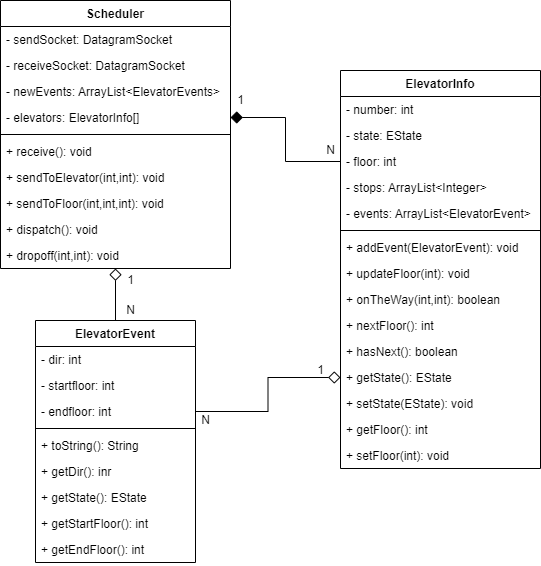

The diagram above was exported from draw.io. Its source (the exported page's mxGraphModel, read from the mxfile embedded in the PNG):
<mxGraphModel dx="1422" dy="832" grid="1" gridSize="10" guides="1" tooltips="1" connect="1" arrows="1" fold="1" page="1" pageScale="1" pageWidth="850" pageHeight="1100" math="0" shadow="0">
  <root>
    <mxCell id="0" />
    <mxCell id="1" parent="0" />
    <mxCell id="-5XYHL63dyLj9Jr0biua-1" value="Scheduler" style="swimlane;fontStyle=1;align=center;verticalAlign=top;childLayout=stackLayout;horizontal=1;startSize=26;horizontalStack=0;resizeParent=1;resizeParentMax=0;resizeLast=0;collapsible=1;marginBottom=0;" vertex="1" parent="1">
      <mxGeometry x="40" y="40" width="230" height="268" as="geometry" />
    </mxCell>
    <mxCell id="-5XYHL63dyLj9Jr0biua-2" value="- sendSocket: DatagramSocket" style="text;strokeColor=none;fillColor=none;align=left;verticalAlign=top;spacingLeft=4;spacingRight=4;overflow=hidden;rotatable=0;points=[[0,0.5],[1,0.5]];portConstraint=eastwest;" vertex="1" parent="-5XYHL63dyLj9Jr0biua-1">
      <mxGeometry y="26" width="230" height="26" as="geometry" />
    </mxCell>
    <mxCell id="-5XYHL63dyLj9Jr0biua-6" value="- receiveSocket: DatagramSocket" style="text;strokeColor=none;fillColor=none;align=left;verticalAlign=top;spacingLeft=4;spacingRight=4;overflow=hidden;rotatable=0;points=[[0,0.5],[1,0.5]];portConstraint=eastwest;" vertex="1" parent="-5XYHL63dyLj9Jr0biua-1">
      <mxGeometry y="52" width="230" height="26" as="geometry" />
    </mxCell>
    <mxCell id="-5XYHL63dyLj9Jr0biua-5" value="- newEvents: ArrayList&lt;ElevatorEvents&gt;" style="text;strokeColor=none;fillColor=none;align=left;verticalAlign=top;spacingLeft=4;spacingRight=4;overflow=hidden;rotatable=0;points=[[0,0.5],[1,0.5]];portConstraint=eastwest;" vertex="1" parent="-5XYHL63dyLj9Jr0biua-1">
      <mxGeometry y="78" width="230" height="26" as="geometry" />
    </mxCell>
    <mxCell id="-5XYHL63dyLj9Jr0biua-7" value="- elevators: ElevatorInfo[]" style="text;strokeColor=none;fillColor=none;align=left;verticalAlign=top;spacingLeft=4;spacingRight=4;overflow=hidden;rotatable=0;points=[[0,0.5],[1,0.5]];portConstraint=eastwest;" vertex="1" parent="-5XYHL63dyLj9Jr0biua-1">
      <mxGeometry y="104" width="230" height="26" as="geometry" />
    </mxCell>
    <mxCell id="-5XYHL63dyLj9Jr0biua-3" value="" style="line;strokeWidth=1;fillColor=none;align=left;verticalAlign=middle;spacingTop=-1;spacingLeft=3;spacingRight=3;rotatable=0;labelPosition=right;points=[];portConstraint=eastwest;" vertex="1" parent="-5XYHL63dyLj9Jr0biua-1">
      <mxGeometry y="130" width="230" height="8" as="geometry" />
    </mxCell>
    <mxCell id="-5XYHL63dyLj9Jr0biua-4" value="+ receive(): void" style="text;strokeColor=none;fillColor=none;align=left;verticalAlign=top;spacingLeft=4;spacingRight=4;overflow=hidden;rotatable=0;points=[[0,0.5],[1,0.5]];portConstraint=eastwest;" vertex="1" parent="-5XYHL63dyLj9Jr0biua-1">
      <mxGeometry y="138" width="230" height="26" as="geometry" />
    </mxCell>
    <mxCell id="-5XYHL63dyLj9Jr0biua-8" value="+ sendToElevator(int,int): void" style="text;strokeColor=none;fillColor=none;align=left;verticalAlign=top;spacingLeft=4;spacingRight=4;overflow=hidden;rotatable=0;points=[[0,0.5],[1,0.5]];portConstraint=eastwest;" vertex="1" parent="-5XYHL63dyLj9Jr0biua-1">
      <mxGeometry y="164" width="230" height="26" as="geometry" />
    </mxCell>
    <mxCell id="-5XYHL63dyLj9Jr0biua-9" value="+ sendToFloor(int,int,int): void" style="text;strokeColor=none;fillColor=none;align=left;verticalAlign=top;spacingLeft=4;spacingRight=4;overflow=hidden;rotatable=0;points=[[0,0.5],[1,0.5]];portConstraint=eastwest;" vertex="1" parent="-5XYHL63dyLj9Jr0biua-1">
      <mxGeometry y="190" width="230" height="26" as="geometry" />
    </mxCell>
    <mxCell id="-5XYHL63dyLj9Jr0biua-10" value="+ dispatch(): void" style="text;strokeColor=none;fillColor=none;align=left;verticalAlign=top;spacingLeft=4;spacingRight=4;overflow=hidden;rotatable=0;points=[[0,0.5],[1,0.5]];portConstraint=eastwest;" vertex="1" parent="-5XYHL63dyLj9Jr0biua-1">
      <mxGeometry y="216" width="230" height="26" as="geometry" />
    </mxCell>
    <mxCell id="-5XYHL63dyLj9Jr0biua-11" value="+ dropoff(int,int): void" style="text;strokeColor=none;fillColor=none;align=left;verticalAlign=top;spacingLeft=4;spacingRight=4;overflow=hidden;rotatable=0;points=[[0,0.5],[1,0.5]];portConstraint=eastwest;" vertex="1" parent="-5XYHL63dyLj9Jr0biua-1">
      <mxGeometry y="242" width="230" height="26" as="geometry" />
    </mxCell>
    <mxCell id="-5XYHL63dyLj9Jr0biua-38" style="edgeStyle=orthogonalEdgeStyle;rounded=0;orthogonalLoop=1;jettySize=auto;html=1;exitX=0.5;exitY=0;exitDx=0;exitDy=0;endSize=10;endArrow=diamond;endFill=0;" edge="1" parent="1" source="-5XYHL63dyLj9Jr0biua-12" target="-5XYHL63dyLj9Jr0biua-1">
      <mxGeometry relative="1" as="geometry" />
    </mxCell>
    <mxCell id="-5XYHL63dyLj9Jr0biua-12" value="ElevatorEvent" style="swimlane;fontStyle=1;align=center;verticalAlign=top;childLayout=stackLayout;horizontal=1;startSize=26;horizontalStack=0;resizeParent=1;resizeParentMax=0;resizeLast=0;collapsible=1;marginBottom=0;" vertex="1" parent="1">
      <mxGeometry x="75" y="360" width="160" height="242" as="geometry" />
    </mxCell>
    <mxCell id="-5XYHL63dyLj9Jr0biua-13" value="- dir: int" style="text;strokeColor=none;fillColor=none;align=left;verticalAlign=top;spacingLeft=4;spacingRight=4;overflow=hidden;rotatable=0;points=[[0,0.5],[1,0.5]];portConstraint=eastwest;" vertex="1" parent="-5XYHL63dyLj9Jr0biua-12">
      <mxGeometry y="26" width="160" height="26" as="geometry" />
    </mxCell>
    <mxCell id="-5XYHL63dyLj9Jr0biua-20" value="- startfloor: int" style="text;strokeColor=none;fillColor=none;align=left;verticalAlign=top;spacingLeft=4;spacingRight=4;overflow=hidden;rotatable=0;points=[[0,0.5],[1,0.5]];portConstraint=eastwest;" vertex="1" parent="-5XYHL63dyLj9Jr0biua-12">
      <mxGeometry y="52" width="160" height="26" as="geometry" />
    </mxCell>
    <mxCell id="-5XYHL63dyLj9Jr0biua-21" value="- endfloor: int" style="text;strokeColor=none;fillColor=none;align=left;verticalAlign=top;spacingLeft=4;spacingRight=4;overflow=hidden;rotatable=0;points=[[0,0.5],[1,0.5]];portConstraint=eastwest;" vertex="1" parent="-5XYHL63dyLj9Jr0biua-12">
      <mxGeometry y="78" width="160" height="26" as="geometry" />
    </mxCell>
    <mxCell id="-5XYHL63dyLj9Jr0biua-14" value="" style="line;strokeWidth=1;fillColor=none;align=left;verticalAlign=middle;spacingTop=-1;spacingLeft=3;spacingRight=3;rotatable=0;labelPosition=right;points=[];portConstraint=eastwest;" vertex="1" parent="-5XYHL63dyLj9Jr0biua-12">
      <mxGeometry y="104" width="160" height="8" as="geometry" />
    </mxCell>
    <mxCell id="-5XYHL63dyLj9Jr0biua-15" value="+ toString(): String" style="text;strokeColor=none;fillColor=none;align=left;verticalAlign=top;spacingLeft=4;spacingRight=4;overflow=hidden;rotatable=0;points=[[0,0.5],[1,0.5]];portConstraint=eastwest;" vertex="1" parent="-5XYHL63dyLj9Jr0biua-12">
      <mxGeometry y="112" width="160" height="26" as="geometry" />
    </mxCell>
    <mxCell id="-5XYHL63dyLj9Jr0biua-22" value="+ getDir(): inr" style="text;strokeColor=none;fillColor=none;align=left;verticalAlign=top;spacingLeft=4;spacingRight=4;overflow=hidden;rotatable=0;points=[[0,0.5],[1,0.5]];portConstraint=eastwest;" vertex="1" parent="-5XYHL63dyLj9Jr0biua-12">
      <mxGeometry y="138" width="160" height="26" as="geometry" />
    </mxCell>
    <mxCell id="-5XYHL63dyLj9Jr0biua-23" value="+ getState(): EState" style="text;strokeColor=none;fillColor=none;align=left;verticalAlign=top;spacingLeft=4;spacingRight=4;overflow=hidden;rotatable=0;points=[[0,0.5],[1,0.5]];portConstraint=eastwest;" vertex="1" parent="-5XYHL63dyLj9Jr0biua-12">
      <mxGeometry y="164" width="160" height="26" as="geometry" />
    </mxCell>
    <mxCell id="-5XYHL63dyLj9Jr0biua-24" value="+ getStartFloor(): int" style="text;strokeColor=none;fillColor=none;align=left;verticalAlign=top;spacingLeft=4;spacingRight=4;overflow=hidden;rotatable=0;points=[[0,0.5],[1,0.5]];portConstraint=eastwest;" vertex="1" parent="-5XYHL63dyLj9Jr0biua-12">
      <mxGeometry y="190" width="160" height="26" as="geometry" />
    </mxCell>
    <mxCell id="-5XYHL63dyLj9Jr0biua-25" value="+ getEndFloor(): int" style="text;strokeColor=none;fillColor=none;align=left;verticalAlign=top;spacingLeft=4;spacingRight=4;overflow=hidden;rotatable=0;points=[[0,0.5],[1,0.5]];portConstraint=eastwest;" vertex="1" parent="-5XYHL63dyLj9Jr0biua-12">
      <mxGeometry y="216" width="160" height="26" as="geometry" />
    </mxCell>
    <mxCell id="-5XYHL63dyLj9Jr0biua-16" value="ElevatorInfo" style="swimlane;fontStyle=1;align=center;verticalAlign=top;childLayout=stackLayout;horizontal=1;startSize=26;horizontalStack=0;resizeParent=1;resizeParentMax=0;resizeLast=0;collapsible=1;marginBottom=0;" vertex="1" parent="1">
      <mxGeometry x="380" y="110" width="200" height="398" as="geometry" />
    </mxCell>
    <mxCell id="-5XYHL63dyLj9Jr0biua-17" value="- number: int" style="text;strokeColor=none;fillColor=none;align=left;verticalAlign=top;spacingLeft=4;spacingRight=4;overflow=hidden;rotatable=0;points=[[0,0.5],[1,0.5]];portConstraint=eastwest;" vertex="1" parent="-5XYHL63dyLj9Jr0biua-16">
      <mxGeometry y="26" width="200" height="26" as="geometry" />
    </mxCell>
    <mxCell id="-5XYHL63dyLj9Jr0biua-27" value="- state: EState" style="text;strokeColor=none;fillColor=none;align=left;verticalAlign=top;spacingLeft=4;spacingRight=4;overflow=hidden;rotatable=0;points=[[0,0.5],[1,0.5]];portConstraint=eastwest;" vertex="1" parent="-5XYHL63dyLj9Jr0biua-16">
      <mxGeometry y="52" width="200" height="26" as="geometry" />
    </mxCell>
    <mxCell id="-5XYHL63dyLj9Jr0biua-26" value="- floor: int" style="text;strokeColor=none;fillColor=none;align=left;verticalAlign=top;spacingLeft=4;spacingRight=4;overflow=hidden;rotatable=0;points=[[0,0.5],[1,0.5]];portConstraint=eastwest;" vertex="1" parent="-5XYHL63dyLj9Jr0biua-16">
      <mxGeometry y="78" width="200" height="26" as="geometry" />
    </mxCell>
    <mxCell id="-5XYHL63dyLj9Jr0biua-28" value="- stops: ArrayList&lt;Integer&gt;" style="text;strokeColor=none;fillColor=none;align=left;verticalAlign=top;spacingLeft=4;spacingRight=4;overflow=hidden;rotatable=0;points=[[0,0.5],[1,0.5]];portConstraint=eastwest;" vertex="1" parent="-5XYHL63dyLj9Jr0biua-16">
      <mxGeometry y="104" width="200" height="26" as="geometry" />
    </mxCell>
    <mxCell id="-5XYHL63dyLj9Jr0biua-29" value="- events: ArrayList&lt;ElevatorEvent&gt;" style="text;strokeColor=none;fillColor=none;align=left;verticalAlign=top;spacingLeft=4;spacingRight=4;overflow=hidden;rotatable=0;points=[[0,0.5],[1,0.5]];portConstraint=eastwest;" vertex="1" parent="-5XYHL63dyLj9Jr0biua-16">
      <mxGeometry y="130" width="200" height="26" as="geometry" />
    </mxCell>
    <mxCell id="-5XYHL63dyLj9Jr0biua-18" value="" style="line;strokeWidth=1;fillColor=none;align=left;verticalAlign=middle;spacingTop=-1;spacingLeft=3;spacingRight=3;rotatable=0;labelPosition=right;points=[];portConstraint=eastwest;" vertex="1" parent="-5XYHL63dyLj9Jr0biua-16">
      <mxGeometry y="156" width="200" height="8" as="geometry" />
    </mxCell>
    <mxCell id="-5XYHL63dyLj9Jr0biua-19" value="+ addEvent(ElevatorEvent): void" style="text;strokeColor=none;fillColor=none;align=left;verticalAlign=top;spacingLeft=4;spacingRight=4;overflow=hidden;rotatable=0;points=[[0,0.5],[1,0.5]];portConstraint=eastwest;" vertex="1" parent="-5XYHL63dyLj9Jr0biua-16">
      <mxGeometry y="164" width="200" height="26" as="geometry" />
    </mxCell>
    <mxCell id="-5XYHL63dyLj9Jr0biua-31" value="+ updateFloor(int): void" style="text;strokeColor=none;fillColor=none;align=left;verticalAlign=top;spacingLeft=4;spacingRight=4;overflow=hidden;rotatable=0;points=[[0,0.5],[1,0.5]];portConstraint=eastwest;" vertex="1" parent="-5XYHL63dyLj9Jr0biua-16">
      <mxGeometry y="190" width="200" height="26" as="geometry" />
    </mxCell>
    <mxCell id="-5XYHL63dyLj9Jr0biua-30" value="+ onTheWay(int,int): boolean" style="text;strokeColor=none;fillColor=none;align=left;verticalAlign=top;spacingLeft=4;spacingRight=4;overflow=hidden;rotatable=0;points=[[0,0.5],[1,0.5]];portConstraint=eastwest;" vertex="1" parent="-5XYHL63dyLj9Jr0biua-16">
      <mxGeometry y="216" width="200" height="26" as="geometry" />
    </mxCell>
    <mxCell id="-5XYHL63dyLj9Jr0biua-32" value="+ nextFloor(): int" style="text;strokeColor=none;fillColor=none;align=left;verticalAlign=top;spacingLeft=4;spacingRight=4;overflow=hidden;rotatable=0;points=[[0,0.5],[1,0.5]];portConstraint=eastwest;" vertex="1" parent="-5XYHL63dyLj9Jr0biua-16">
      <mxGeometry y="242" width="200" height="26" as="geometry" />
    </mxCell>
    <mxCell id="-5XYHL63dyLj9Jr0biua-33" value="+ hasNext(): boolean" style="text;strokeColor=none;fillColor=none;align=left;verticalAlign=top;spacingLeft=4;spacingRight=4;overflow=hidden;rotatable=0;points=[[0,0.5],[1,0.5]];portConstraint=eastwest;" vertex="1" parent="-5XYHL63dyLj9Jr0biua-16">
      <mxGeometry y="268" width="200" height="26" as="geometry" />
    </mxCell>
    <mxCell id="-5XYHL63dyLj9Jr0biua-36" value="+ getState(): EState" style="text;strokeColor=none;fillColor=none;align=left;verticalAlign=top;spacingLeft=4;spacingRight=4;overflow=hidden;rotatable=0;points=[[0,0.5],[1,0.5]];portConstraint=eastwest;" vertex="1" parent="-5XYHL63dyLj9Jr0biua-16">
      <mxGeometry y="294" width="200" height="26" as="geometry" />
    </mxCell>
    <mxCell id="-5XYHL63dyLj9Jr0biua-35" value="+ setState(EState): void" style="text;strokeColor=none;fillColor=none;align=left;verticalAlign=top;spacingLeft=4;spacingRight=4;overflow=hidden;rotatable=0;points=[[0,0.5],[1,0.5]];portConstraint=eastwest;" vertex="1" parent="-5XYHL63dyLj9Jr0biua-16">
      <mxGeometry y="320" width="200" height="26" as="geometry" />
    </mxCell>
    <mxCell id="-5XYHL63dyLj9Jr0biua-37" value="+ getFloor(): int" style="text;strokeColor=none;fillColor=none;align=left;verticalAlign=top;spacingLeft=4;spacingRight=4;overflow=hidden;rotatable=0;points=[[0,0.5],[1,0.5]];portConstraint=eastwest;" vertex="1" parent="-5XYHL63dyLj9Jr0biua-16">
      <mxGeometry y="346" width="200" height="26" as="geometry" />
    </mxCell>
    <mxCell id="-5XYHL63dyLj9Jr0biua-34" value="+ setFloor(int): void" style="text;strokeColor=none;fillColor=none;align=left;verticalAlign=top;spacingLeft=4;spacingRight=4;overflow=hidden;rotatable=0;points=[[0,0.5],[1,0.5]];portConstraint=eastwest;" vertex="1" parent="-5XYHL63dyLj9Jr0biua-16">
      <mxGeometry y="372" width="200" height="26" as="geometry" />
    </mxCell>
    <mxCell id="-5XYHL63dyLj9Jr0biua-39" style="edgeStyle=orthogonalEdgeStyle;rounded=0;orthogonalLoop=1;jettySize=auto;html=1;exitX=1;exitY=0.5;exitDx=0;exitDy=0;endArrow=diamond;endFill=0;endSize=10;" edge="1" parent="1" source="-5XYHL63dyLj9Jr0biua-21" target="-5XYHL63dyLj9Jr0biua-36">
      <mxGeometry relative="1" as="geometry" />
    </mxCell>
    <mxCell id="-5XYHL63dyLj9Jr0biua-40" style="edgeStyle=orthogonalEdgeStyle;rounded=0;orthogonalLoop=1;jettySize=auto;html=1;exitX=0;exitY=0.5;exitDx=0;exitDy=0;entryX=1;entryY=0.5;entryDx=0;entryDy=0;endArrow=diamond;endFill=1;endSize=10;" edge="1" parent="1" source="-5XYHL63dyLj9Jr0biua-26" target="-5XYHL63dyLj9Jr0biua-7">
      <mxGeometry relative="1" as="geometry" />
    </mxCell>
    <mxCell id="-5XYHL63dyLj9Jr0biua-41" value="N" style="text;html=1;align=center;verticalAlign=middle;resizable=0;points=[];autosize=1;strokeColor=none;fillColor=none;" vertex="1" parent="1">
      <mxGeometry x="360" y="180" width="20" height="20" as="geometry" />
    </mxCell>
    <mxCell id="-5XYHL63dyLj9Jr0biua-42" value="1" style="text;html=1;align=center;verticalAlign=middle;resizable=0;points=[];autosize=1;strokeColor=none;fillColor=none;" vertex="1" parent="1">
      <mxGeometry x="270" y="130" width="20" height="20" as="geometry" />
    </mxCell>
    <mxCell id="-5XYHL63dyLj9Jr0biua-43" value="1" style="text;html=1;align=center;verticalAlign=middle;resizable=0;points=[];autosize=1;strokeColor=none;fillColor=none;" vertex="1" parent="1">
      <mxGeometry x="350" y="400" width="20" height="20" as="geometry" />
    </mxCell>
    <mxCell id="-5XYHL63dyLj9Jr0biua-44" value="N" style="text;html=1;align=center;verticalAlign=middle;resizable=0;points=[];autosize=1;strokeColor=none;fillColor=none;" vertex="1" parent="1">
      <mxGeometry x="235" y="450" width="20" height="20" as="geometry" />
    </mxCell>
    <mxCell id="-5XYHL63dyLj9Jr0biua-45" value="1" style="text;html=1;align=center;verticalAlign=middle;resizable=0;points=[];autosize=1;strokeColor=none;fillColor=none;" vertex="1" parent="1">
      <mxGeometry x="160" y="310" width="20" height="20" as="geometry" />
    </mxCell>
    <mxCell id="-5XYHL63dyLj9Jr0biua-46" value="N" style="text;html=1;align=center;verticalAlign=middle;resizable=0;points=[];autosize=1;strokeColor=none;fillColor=none;" vertex="1" parent="1">
      <mxGeometry x="160" y="340" width="20" height="20" as="geometry" />
    </mxCell>
  </root>
</mxGraphModel>